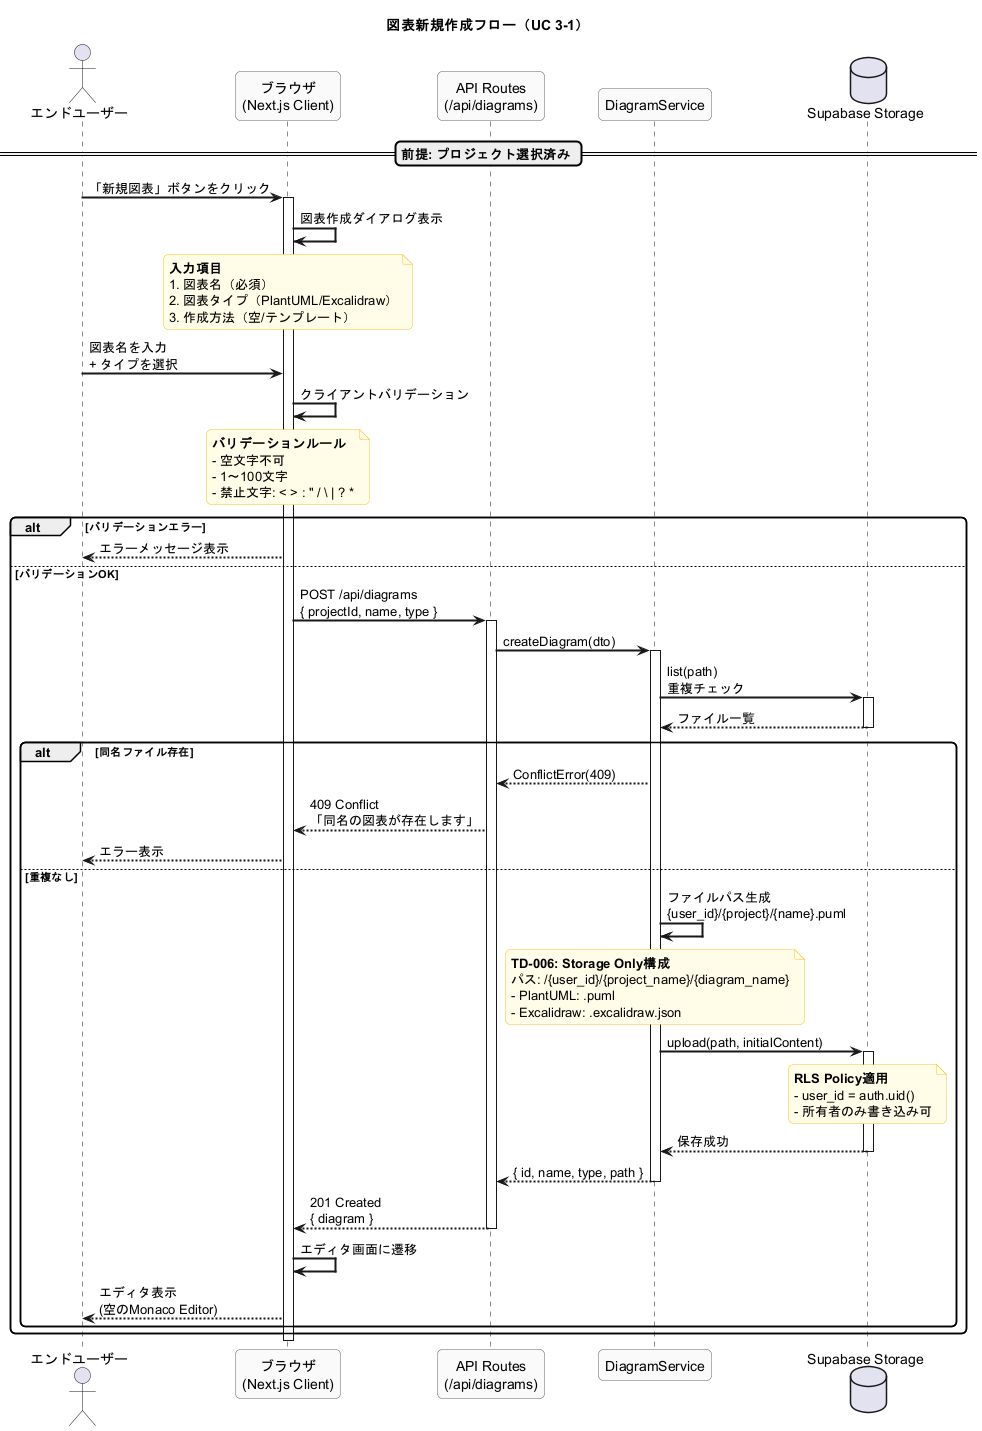

The diagram above was rendered by PlantUML. Its source (embedded in the PNG):
@startuml PlantUML_Studio_Sequence_Diagram_Create
'==================================================
' シーケンス図: 図表新規作成フロー
' UC 3-1 図表を作成する
' 基準: 業務フロー図 3.1, 機能一覧表 F-DGM-01
' 検証: Context7 MCP - PlantUML Sequence Diagram
'==================================================

skinparam sequenceArrowThickness 2
skinparam roundcorner 10
skinparam maxmessagesize 200

skinparam participant {
    BackgroundColor #FAFAFA
    BorderColor #666666
}

skinparam note {
    BackgroundColor #FFFDE7
    BorderColor #FBC02D
}

title 図表新規作成フロー（UC 3-1）

actor User as "エンドユーザー"
participant Browser as "ブラウザ\n(Next.js Client)"
participant APIRoutes as "API Routes\n(/api/diagrams)"
participant DiagramService as "DiagramService"
database Storage as "Supabase Storage"

== 前提: プロジェクト選択済み ==

User -> Browser : 「新規図表」ボタンをクリック
activate Browser

Browser -> Browser : 図表作成ダイアログ表示

note over Browser
  **入力項目**
  1. 図表名（必須）
  2. 図表タイプ（PlantUML/Excalidraw）
  3. 作成方法（空/テンプレート）
end note

User -> Browser : 図表名を入力\n+ タイプを選択

Browser -> Browser : クライアントバリデーション

note over Browser
  **バリデーションルール**
  - 空文字不可
  - 1〜100文字
  - 禁止文字: < > : " / \ | ? *
end note

alt バリデーションエラー
    Browser --> User : エラーメッセージ表示
else バリデーションOK
    Browser -> APIRoutes : POST /api/diagrams\n{ projectId, name, type }
    activate APIRoutes

    APIRoutes -> DiagramService : createDiagram(dto)
    activate DiagramService

    DiagramService -> Storage : list(path)\n重複チェック
    activate Storage
    Storage --> DiagramService : ファイル一覧
    deactivate Storage

    alt 同名ファイル存在
        DiagramService --> APIRoutes : ConflictError(409)
        APIRoutes --> Browser : 409 Conflict\n「同名の図表が存在します」
        Browser --> User : エラー表示
    else 重複なし
        DiagramService -> DiagramService : ファイルパス生成\n{user_id}/{project}/{name}.puml

        note over DiagramService
          **TD-006: Storage Only構成**
          パス: /{user_id}/{project_name}/{diagram_name}
          - PlantUML: .puml
          - Excalidraw: .excalidraw.json
        end note

        DiagramService -> Storage : upload(path, initialContent)
        activate Storage

        note over Storage
          **RLS Policy適用**
          - user_id = auth.uid()
          - 所有者のみ書き込み可
        end note

        Storage --> DiagramService : 保存成功
        deactivate Storage

        DiagramService --> APIRoutes : { id, name, type, path }
        deactivate DiagramService

        APIRoutes --> Browser : 201 Created\n{ diagram }
        deactivate APIRoutes

        Browser -> Browser : エディタ画面に遷移
        Browser --> User : エディタ表示\n(空のMonaco Editor)
    end
end

deactivate Browser

@enduml